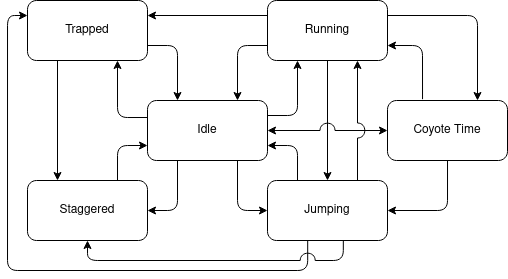

The diagram above was exported from draw.io. Its source (the exported page's mxGraphModel, read from the mxfile embedded in the PNG):
<mxGraphModel dx="813" dy="434" grid="1" gridSize="10" guides="1" tooltips="1" connect="1" arrows="1" fold="1" page="1" pageScale="1" pageWidth="850" pageHeight="1100" math="0" shadow="0">
  <root>
    <mxCell id="0" />
    <mxCell id="1" parent="0" />
    <mxCell id="6xh_JP_Nb0r9u7cYD_G8-3" style="edgeStyle=orthogonalEdgeStyle;rounded=1;orthogonalLoop=1;jettySize=auto;html=1;fontSize=21;fontColor=none;jumpStyle=arc;jumpSize=15;entryX=0.25;entryY=1;entryDx=0;entryDy=0;exitX=1;exitY=0.25;exitDx=0;exitDy=0;" parent="1" source="6xh_JP_Nb0r9u7cYD_G8-1" target="6xh_JP_Nb0r9u7cYD_G8-2" edge="1">
      <mxGeometry relative="1" as="geometry" />
    </mxCell>
    <mxCell id="6xh_JP_Nb0r9u7cYD_G8-8" style="edgeStyle=orthogonalEdgeStyle;rounded=1;orthogonalLoop=1;jettySize=auto;html=1;entryX=0;entryY=0.5;entryDx=0;entryDy=0;fontSize=21;fontColor=none;exitX=0.75;exitY=1;exitDx=0;exitDy=0;jumpStyle=arc;jumpSize=15;" parent="1" source="6xh_JP_Nb0r9u7cYD_G8-1" target="6xh_JP_Nb0r9u7cYD_G8-7" edge="1">
      <mxGeometry relative="1" as="geometry">
        <Array as="points">
          <mxPoint x="450" y="470" />
        </Array>
      </mxGeometry>
    </mxCell>
    <mxCell id="6xh_JP_Nb0r9u7cYD_G8-12" style="edgeStyle=orthogonalEdgeStyle;rounded=1;orthogonalLoop=1;jettySize=auto;html=1;fontSize=21;fontColor=none;exitX=0;exitY=0.25;exitDx=0;exitDy=0;jumpStyle=arc;jumpSize=15;startArrow=none;startFill=0;endArrow=classic;endFill=1;entryX=0.75;entryY=1;entryDx=0;entryDy=0;" parent="1" target="6xh_JP_Nb0r9u7cYD_G8-11" edge="1">
      <mxGeometry relative="1" as="geometry">
        <mxPoint x="360" y="377" as="sourcePoint" />
        <mxPoint x="300" y="322" as="targetPoint" />
        <Array as="points">
          <mxPoint x="330" y="377" />
        </Array>
      </mxGeometry>
    </mxCell>
    <mxCell id="6xh_JP_Nb0r9u7cYD_G8-19" style="rounded=1;orthogonalLoop=1;jettySize=auto;html=1;fontSize=21;fontColor=none;elbow=vertical;edgeStyle=orthogonalEdgeStyle;noJump=0;jumpStyle=arc;jumpSize=15;entryX=1;entryY=0.5;entryDx=0;entryDy=0;exitX=0.25;exitY=1;exitDx=0;exitDy=0;" parent="1" source="6xh_JP_Nb0r9u7cYD_G8-1" target="6xh_JP_Nb0r9u7cYD_G8-15" edge="1">
      <mxGeometry relative="1" as="geometry">
        <Array as="points">
          <mxPoint x="390" y="470" />
        </Array>
      </mxGeometry>
    </mxCell>
    <mxCell id="6xh_JP_Nb0r9u7cYD_G8-26" style="edgeStyle=orthogonalEdgeStyle;rounded=1;jumpStyle=arc;jumpSize=15;orthogonalLoop=1;jettySize=auto;html=1;exitX=0.25;exitY=0;exitDx=0;exitDy=0;entryX=1;entryY=0.75;entryDx=0;entryDy=0;fontSize=21;fontColor=none;startArrow=classic;startFill=1;endArrow=none;endFill=0;strokeColor=default;elbow=vertical;" parent="1" source="6xh_JP_Nb0r9u7cYD_G8-1" target="6xh_JP_Nb0r9u7cYD_G8-11" edge="1">
      <mxGeometry relative="1" as="geometry" />
    </mxCell>
    <mxCell id="6xh_JP_Nb0r9u7cYD_G8-1" value="Idle" style="rounded=1;whiteSpace=wrap;html=1;" parent="1" vertex="1">
      <mxGeometry x="360" y="360" width="120" height="60" as="geometry" />
    </mxCell>
    <mxCell id="6xh_JP_Nb0r9u7cYD_G8-5" style="edgeStyle=orthogonalEdgeStyle;rounded=1;orthogonalLoop=1;jettySize=auto;html=1;fontSize=21;fontColor=none;jumpStyle=arc;jumpSize=15;exitX=1;exitY=0.25;exitDx=0;exitDy=0;entryX=0.75;entryY=0;entryDx=0;entryDy=0;" parent="1" source="6xh_JP_Nb0r9u7cYD_G8-2" target="6xh_JP_Nb0r9u7cYD_G8-4" edge="1">
      <mxGeometry relative="1" as="geometry" />
    </mxCell>
    <mxCell id="6xh_JP_Nb0r9u7cYD_G8-6" style="edgeStyle=orthogonalEdgeStyle;rounded=1;orthogonalLoop=1;jettySize=auto;html=1;entryX=0.75;entryY=0;entryDx=0;entryDy=0;fontSize=21;fontColor=none;exitX=0;exitY=0.75;exitDx=0;exitDy=0;jumpStyle=arc;jumpSize=15;" parent="1" source="6xh_JP_Nb0r9u7cYD_G8-2" target="6xh_JP_Nb0r9u7cYD_G8-1" edge="1">
      <mxGeometry relative="1" as="geometry" />
    </mxCell>
    <mxCell id="6xh_JP_Nb0r9u7cYD_G8-9" style="edgeStyle=orthogonalEdgeStyle;rounded=1;orthogonalLoop=1;jettySize=auto;html=1;fontSize=21;fontColor=none;exitX=0.5;exitY=1;exitDx=0;exitDy=0;entryX=0.5;entryY=0;entryDx=0;entryDy=0;jumpStyle=arc;jumpSize=15;" parent="1" source="6xh_JP_Nb0r9u7cYD_G8-2" target="6xh_JP_Nb0r9u7cYD_G8-7" edge="1">
      <mxGeometry relative="1" as="geometry" />
    </mxCell>
    <mxCell id="6xh_JP_Nb0r9u7cYD_G8-14" style="edgeStyle=orthogonalEdgeStyle;rounded=1;orthogonalLoop=1;jettySize=auto;html=1;entryX=1;entryY=0.25;entryDx=0;entryDy=0;fontSize=21;fontColor=none;jumpStyle=arc;jumpSize=15;exitX=0;exitY=0.25;exitDx=0;exitDy=0;" parent="1" source="6xh_JP_Nb0r9u7cYD_G8-2" target="6xh_JP_Nb0r9u7cYD_G8-11" edge="1">
      <mxGeometry relative="1" as="geometry">
        <Array as="points">
          <mxPoint x="420" y="275" />
          <mxPoint x="420" y="275" />
        </Array>
      </mxGeometry>
    </mxCell>
    <mxCell id="xf7zDlPGQdDEOqOvV86c-1" style="edgeStyle=orthogonalEdgeStyle;rounded=1;orthogonalLoop=1;jettySize=auto;html=1;entryX=0.292;entryY=-0.022;entryDx=0;entryDy=0;entryPerimeter=0;exitX=1;exitY=0.75;exitDx=0;exitDy=0;jumpStyle=arc;startArrow=classic;startFill=1;endArrow=none;endFill=0;" edge="1" parent="1" source="6xh_JP_Nb0r9u7cYD_G8-2" target="6xh_JP_Nb0r9u7cYD_G8-4">
      <mxGeometry relative="1" as="geometry" />
    </mxCell>
    <mxCell id="6xh_JP_Nb0r9u7cYD_G8-2" value="Running" style="rounded=1;whiteSpace=wrap;html=1;" parent="1" vertex="1">
      <mxGeometry x="480" y="260" width="120" height="60" as="geometry" />
    </mxCell>
    <mxCell id="6xh_JP_Nb0r9u7cYD_G8-10" style="edgeStyle=orthogonalEdgeStyle;rounded=1;orthogonalLoop=1;jettySize=auto;html=1;entryX=1;entryY=0.5;entryDx=0;entryDy=0;fontSize=21;fontColor=none;jumpStyle=arc;jumpSize=15;" parent="1" source="6xh_JP_Nb0r9u7cYD_G8-4" target="6xh_JP_Nb0r9u7cYD_G8-7" edge="1">
      <mxGeometry relative="1" as="geometry" />
    </mxCell>
    <mxCell id="xf7zDlPGQdDEOqOvV86c-2" style="edgeStyle=orthogonalEdgeStyle;rounded=1;jumpStyle=arc;orthogonalLoop=1;jettySize=auto;html=1;entryX=1;entryY=0.5;entryDx=0;entryDy=0;startArrow=classic;startFill=1;endArrow=classic;endFill=1;jumpSize=15;" edge="1" parent="1" source="6xh_JP_Nb0r9u7cYD_G8-4" target="6xh_JP_Nb0r9u7cYD_G8-1">
      <mxGeometry relative="1" as="geometry" />
    </mxCell>
    <mxCell id="6xh_JP_Nb0r9u7cYD_G8-4" value="Coyote Time" style="rounded=1;whiteSpace=wrap;html=1;" parent="1" vertex="1">
      <mxGeometry x="600" y="360" width="120" height="60" as="geometry" />
    </mxCell>
    <mxCell id="6xh_JP_Nb0r9u7cYD_G8-13" style="edgeStyle=orthogonalEdgeStyle;rounded=1;orthogonalLoop=1;jettySize=auto;html=1;entryX=0;entryY=0.25;entryDx=0;entryDy=0;fontSize=21;fontColor=none;jumpStyle=arc;jumpSize=15;exitX=0.335;exitY=1.008;exitDx=0;exitDy=0;exitPerimeter=0;" parent="1" source="6xh_JP_Nb0r9u7cYD_G8-7" target="6xh_JP_Nb0r9u7cYD_G8-11" edge="1">
      <mxGeometry relative="1" as="geometry">
        <mxPoint x="510" y="510" as="sourcePoint" />
        <Array as="points">
          <mxPoint x="520" y="530" />
          <mxPoint x="220" y="530" />
          <mxPoint x="220" y="275" />
        </Array>
      </mxGeometry>
    </mxCell>
    <mxCell id="6xh_JP_Nb0r9u7cYD_G8-17" style="edgeStyle=orthogonalEdgeStyle;rounded=1;orthogonalLoop=1;jettySize=auto;html=1;entryX=1;entryY=0.75;entryDx=0;entryDy=0;fontSize=21;fontColor=none;exitX=0.25;exitY=0;exitDx=0;exitDy=0;jumpStyle=arc;jumpSize=15;" parent="1" source="6xh_JP_Nb0r9u7cYD_G8-7" target="6xh_JP_Nb0r9u7cYD_G8-1" edge="1">
      <mxGeometry relative="1" as="geometry" />
    </mxCell>
    <mxCell id="6xh_JP_Nb0r9u7cYD_G8-18" style="edgeStyle=orthogonalEdgeStyle;rounded=1;orthogonalLoop=1;jettySize=auto;html=1;entryX=0.5;entryY=1;entryDx=0;entryDy=0;fontSize=21;fontColor=none;exitX=0.632;exitY=0.985;exitDx=0;exitDy=0;strokeColor=default;jumpStyle=arc;jumpSize=15;exitPerimeter=0;" parent="1" source="6xh_JP_Nb0r9u7cYD_G8-7" target="6xh_JP_Nb0r9u7cYD_G8-15" edge="1">
      <mxGeometry relative="1" as="geometry">
        <Array as="points">
          <mxPoint x="556" y="520" />
          <mxPoint x="300" y="520" />
        </Array>
      </mxGeometry>
    </mxCell>
    <mxCell id="6xh_JP_Nb0r9u7cYD_G8-20" style="edgeStyle=orthogonalEdgeStyle;rounded=1;jumpStyle=arc;jumpSize=15;orthogonalLoop=1;jettySize=auto;html=1;entryX=0.75;entryY=1;entryDx=0;entryDy=0;fontSize=21;fontColor=none;strokeColor=default;elbow=vertical;exitX=0.75;exitY=0;exitDx=0;exitDy=0;" parent="1" source="6xh_JP_Nb0r9u7cYD_G8-7" target="6xh_JP_Nb0r9u7cYD_G8-2" edge="1">
      <mxGeometry relative="1" as="geometry" />
    </mxCell>
    <mxCell id="6xh_JP_Nb0r9u7cYD_G8-7" value="&lt;div&gt;Jumping&lt;/div&gt;" style="rounded=1;whiteSpace=wrap;html=1;" parent="1" vertex="1">
      <mxGeometry x="480" y="440" width="120" height="60" as="geometry" />
    </mxCell>
    <mxCell id="6xh_JP_Nb0r9u7cYD_G8-21" style="edgeStyle=orthogonalEdgeStyle;rounded=1;jumpStyle=arc;jumpSize=15;orthogonalLoop=1;jettySize=auto;html=1;exitX=0.25;exitY=1;exitDx=0;exitDy=0;entryX=0.25;entryY=0;entryDx=0;entryDy=0;fontSize=21;fontColor=none;strokeColor=default;elbow=vertical;" parent="1" source="6xh_JP_Nb0r9u7cYD_G8-11" target="6xh_JP_Nb0r9u7cYD_G8-15" edge="1">
      <mxGeometry relative="1" as="geometry" />
    </mxCell>
    <mxCell id="6xh_JP_Nb0r9u7cYD_G8-11" value="Trapped" style="rounded=1;whiteSpace=wrap;html=1;" parent="1" vertex="1">
      <mxGeometry x="240" y="260" width="120" height="60" as="geometry" />
    </mxCell>
    <mxCell id="6xh_JP_Nb0r9u7cYD_G8-24" style="edgeStyle=orthogonalEdgeStyle;rounded=1;jumpStyle=arc;jumpSize=15;orthogonalLoop=1;jettySize=auto;html=1;entryX=0;entryY=0.75;entryDx=0;entryDy=0;fontSize=21;fontColor=none;strokeColor=default;elbow=vertical;exitX=0.75;exitY=0;exitDx=0;exitDy=0;" parent="1" source="6xh_JP_Nb0r9u7cYD_G8-15" target="6xh_JP_Nb0r9u7cYD_G8-1" edge="1">
      <mxGeometry relative="1" as="geometry" />
    </mxCell>
    <mxCell id="6xh_JP_Nb0r9u7cYD_G8-15" value="Staggered" style="rounded=1;whiteSpace=wrap;html=1;" parent="1" vertex="1">
      <mxGeometry x="240" y="440" width="120" height="60" as="geometry" />
    </mxCell>
  </root>
</mxGraphModel>